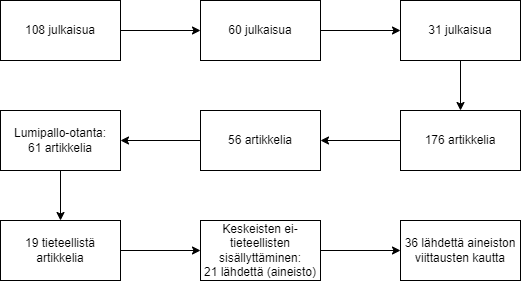

The diagram above was exported from draw.io. Its source (the exported page's mxGraphModel, read from the mxfile embedded in the PNG):
<mxGraphModel dx="1422" dy="802" grid="1" gridSize="10" guides="1" tooltips="1" connect="1" arrows="1" fold="1" page="1" pageScale="1" pageWidth="850" pageHeight="1100" math="0" shadow="0">
  <root>
    <mxCell id="0" />
    <mxCell id="1" parent="0" />
    <mxCell id="YGQw6ei8Q8WBuGYJ3vd9-1" value="108 julkaisua" style="rounded=0;whiteSpace=wrap;html=1;" vertex="1" parent="1">
      <mxGeometry x="120" y="120" width="120" height="60" as="geometry" />
    </mxCell>
    <mxCell id="YGQw6ei8Q8WBuGYJ3vd9-2" value="60 julkaisua" style="rounded=0;whiteSpace=wrap;html=1;" vertex="1" parent="1">
      <mxGeometry x="320" y="120" width="120" height="60" as="geometry" />
    </mxCell>
    <mxCell id="YGQw6ei8Q8WBuGYJ3vd9-3" value="31 julkaisua" style="rounded=0;whiteSpace=wrap;html=1;" vertex="1" parent="1">
      <mxGeometry x="520" y="120" width="120" height="60" as="geometry" />
    </mxCell>
    <mxCell id="YGQw6ei8Q8WBuGYJ3vd9-4" value="176 artikkelia" style="rounded=0;whiteSpace=wrap;html=1;" vertex="1" parent="1">
      <mxGeometry x="520" y="230" width="120" height="60" as="geometry" />
    </mxCell>
    <mxCell id="YGQw6ei8Q8WBuGYJ3vd9-5" value="56 artikkelia" style="rounded=0;whiteSpace=wrap;html=1;" vertex="1" parent="1">
      <mxGeometry x="320" y="230" width="120" height="60" as="geometry" />
    </mxCell>
    <mxCell id="YGQw6ei8Q8WBuGYJ3vd9-6" value="Lumipallo-otanta:&lt;br&gt;61 artikkelia" style="rounded=0;whiteSpace=wrap;html=1;" vertex="1" parent="1">
      <mxGeometry x="120" y="230" width="120" height="60" as="geometry" />
    </mxCell>
    <mxCell id="YGQw6ei8Q8WBuGYJ3vd9-7" value="19 tieteellistä artikkelia" style="rounded=0;whiteSpace=wrap;html=1;" vertex="1" parent="1">
      <mxGeometry x="120" y="340" width="120" height="60" as="geometry" />
    </mxCell>
    <mxCell id="YGQw6ei8Q8WBuGYJ3vd9-8" value="Keskeisten ei-tieteellisten sisällyttäminen:&lt;br&gt;21 lähdettä (aineisto)" style="rounded=0;whiteSpace=wrap;html=1;" vertex="1" parent="1">
      <mxGeometry x="320" y="340" width="120" height="60" as="geometry" />
    </mxCell>
    <mxCell id="YGQw6ei8Q8WBuGYJ3vd9-9" value="36 lähdettä aineiston viittausten kautta" style="rounded=0;whiteSpace=wrap;html=1;" vertex="1" parent="1">
      <mxGeometry x="520" y="340" width="120" height="60" as="geometry" />
    </mxCell>
    <mxCell id="YGQw6ei8Q8WBuGYJ3vd9-10" value="" style="endArrow=classic;html=1;rounded=0;exitX=1;exitY=0.5;exitDx=0;exitDy=0;entryX=0;entryY=0.5;entryDx=0;entryDy=0;" edge="1" parent="1" source="YGQw6ei8Q8WBuGYJ3vd9-1" target="YGQw6ei8Q8WBuGYJ3vd9-2">
      <mxGeometry width="50" height="50" relative="1" as="geometry">
        <mxPoint x="400" y="390" as="sourcePoint" />
        <mxPoint x="450" y="340" as="targetPoint" />
      </mxGeometry>
    </mxCell>
    <mxCell id="YGQw6ei8Q8WBuGYJ3vd9-11" value="" style="endArrow=classic;html=1;rounded=0;exitX=1;exitY=0.5;exitDx=0;exitDy=0;entryX=0;entryY=0.5;entryDx=0;entryDy=0;" edge="1" parent="1" source="YGQw6ei8Q8WBuGYJ3vd9-2" target="YGQw6ei8Q8WBuGYJ3vd9-3">
      <mxGeometry width="50" height="50" relative="1" as="geometry">
        <mxPoint x="250" y="160" as="sourcePoint" />
        <mxPoint x="330" y="160" as="targetPoint" />
      </mxGeometry>
    </mxCell>
    <mxCell id="YGQw6ei8Q8WBuGYJ3vd9-12" value="" style="endArrow=classic;html=1;rounded=0;exitX=0.5;exitY=1;exitDx=0;exitDy=0;entryX=0.5;entryY=0;entryDx=0;entryDy=0;" edge="1" parent="1" source="YGQw6ei8Q8WBuGYJ3vd9-3" target="YGQw6ei8Q8WBuGYJ3vd9-4">
      <mxGeometry width="50" height="50" relative="1" as="geometry">
        <mxPoint x="260" y="170" as="sourcePoint" />
        <mxPoint x="340" y="170" as="targetPoint" />
      </mxGeometry>
    </mxCell>
    <mxCell id="YGQw6ei8Q8WBuGYJ3vd9-13" value="" style="endArrow=classic;html=1;rounded=0;exitX=0;exitY=0.5;exitDx=0;exitDy=0;entryX=1;entryY=0.5;entryDx=0;entryDy=0;" edge="1" parent="1" source="YGQw6ei8Q8WBuGYJ3vd9-4" target="YGQw6ei8Q8WBuGYJ3vd9-5">
      <mxGeometry width="50" height="50" relative="1" as="geometry">
        <mxPoint x="270" y="180" as="sourcePoint" />
        <mxPoint x="350" y="180" as="targetPoint" />
      </mxGeometry>
    </mxCell>
    <mxCell id="YGQw6ei8Q8WBuGYJ3vd9-14" value="" style="endArrow=classic;html=1;rounded=0;exitX=0;exitY=0.5;exitDx=0;exitDy=0;entryX=1;entryY=0.5;entryDx=0;entryDy=0;" edge="1" parent="1" source="YGQw6ei8Q8WBuGYJ3vd9-5" target="YGQw6ei8Q8WBuGYJ3vd9-6">
      <mxGeometry width="50" height="50" relative="1" as="geometry">
        <mxPoint x="280" y="190" as="sourcePoint" />
        <mxPoint x="360" y="190" as="targetPoint" />
      </mxGeometry>
    </mxCell>
    <mxCell id="YGQw6ei8Q8WBuGYJ3vd9-15" value="" style="endArrow=classic;html=1;rounded=0;exitX=0.5;exitY=1;exitDx=0;exitDy=0;entryX=0.5;entryY=0;entryDx=0;entryDy=0;" edge="1" parent="1" source="YGQw6ei8Q8WBuGYJ3vd9-6" target="YGQw6ei8Q8WBuGYJ3vd9-7">
      <mxGeometry width="50" height="50" relative="1" as="geometry">
        <mxPoint x="290" y="200" as="sourcePoint" />
        <mxPoint x="370" y="200" as="targetPoint" />
      </mxGeometry>
    </mxCell>
    <mxCell id="YGQw6ei8Q8WBuGYJ3vd9-16" value="" style="endArrow=classic;html=1;rounded=0;exitX=1;exitY=0.5;exitDx=0;exitDy=0;entryX=0;entryY=0.5;entryDx=0;entryDy=0;" edge="1" parent="1" source="YGQw6ei8Q8WBuGYJ3vd9-7" target="YGQw6ei8Q8WBuGYJ3vd9-8">
      <mxGeometry width="50" height="50" relative="1" as="geometry">
        <mxPoint x="300" y="210" as="sourcePoint" />
        <mxPoint x="380" y="210" as="targetPoint" />
      </mxGeometry>
    </mxCell>
    <mxCell id="YGQw6ei8Q8WBuGYJ3vd9-17" value="" style="endArrow=classic;html=1;rounded=0;exitX=1;exitY=0.5;exitDx=0;exitDy=0;entryX=0;entryY=0.5;entryDx=0;entryDy=0;" edge="1" parent="1" source="YGQw6ei8Q8WBuGYJ3vd9-8" target="YGQw6ei8Q8WBuGYJ3vd9-9">
      <mxGeometry width="50" height="50" relative="1" as="geometry">
        <mxPoint x="310" y="220" as="sourcePoint" />
        <mxPoint x="390" y="220" as="targetPoint" />
      </mxGeometry>
    </mxCell>
  </root>
</mxGraphModel>